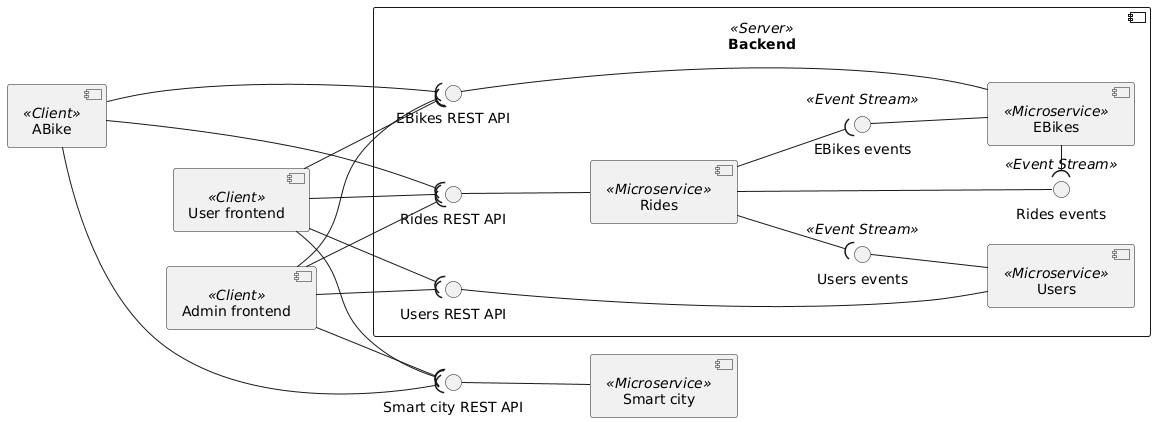

The diagram above was rendered by PlantUML. Its source (embedded in the PNG):
@startuml components

left to right direction

component "User frontend" as UserFE <<Client>>
component "Admin frontend" as AdminFE <<Client>>
component "ABike" <<Client>>

component "Smart city" <<Microservice>> as SmartCity
interface "Smart city REST API" as SmartCityAPI
SmartCity -u-() SmartCityAPI

component Backend <<Server>> {

    component "EBikes" <<Microservice>> as EBikes
    interface "EBikes REST API" as EBikesAPI
    EBikes --u--() EBikesAPI
    interface "EBikes events" <<Event Stream>> as EBikesES
    EBikes -u-() EBikesES
    
    component "Users" <<Microservice>> as Users
    interface "Users REST API" as UsersAPI
    Users --u--() UsersAPI
    interface "Users events" <<Event Stream>> as UsersES
    Users -u-() UsersES

    component "Rides" <<Microservice>> as Rides
    interface "Rides REST API" as RidesAPI
    Rides -u-() RidesAPI
    interface "Rides events" <<Event Stream>> as RidesES
    Rides --() RidesES
    Rides --( UsersES
    Rides --( EBikesES

    EBikes -l-( RidesES
}

UserFE --( RidesAPI
UserFE --( UsersAPI
UserFE --( EBikesAPI
UserFE --( SmartCityAPI
AdminFE --( RidesAPI
AdminFE --( UsersAPI
AdminFE --( EBikesAPI
AdminFE --( SmartCityAPI
ABike ---( RidesAPI
ABike ---( EBikesAPI
ABike ---( SmartCityAPI

@enduml